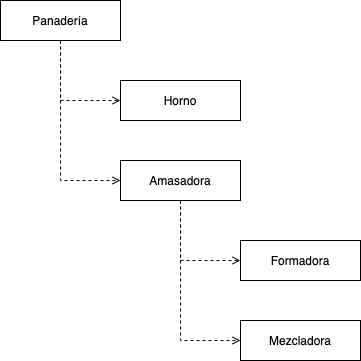

The diagram above was exported from draw.io. Its source (the exported page's mxGraphModel, read from the mxfile embedded in the PNG):
<mxGraphModel dx="1426" dy="852" grid="1" gridSize="10" guides="1" tooltips="1" connect="1" arrows="1" fold="1" page="1" pageScale="1" pageWidth="827" pageHeight="1169" math="0" shadow="0">
  <root>
    <mxCell id="0" />
    <mxCell id="1" parent="0" />
    <mxCell id="2" style="edgeStyle=orthogonalEdgeStyle;rounded=0;orthogonalLoop=1;jettySize=auto;html=1;exitX=0.5;exitY=1;exitDx=0;exitDy=0;entryX=0;entryY=0.5;entryDx=0;entryDy=0;endArrow=open;endFill=0;dashed=1;" edge="1" source="4" target="5" parent="1">
      <mxGeometry relative="1" as="geometry" />
    </mxCell>
    <mxCell id="3" style="edgeStyle=orthogonalEdgeStyle;rounded=0;orthogonalLoop=1;jettySize=auto;html=1;exitX=0.5;exitY=1;exitDx=0;exitDy=0;entryX=0;entryY=0.5;entryDx=0;entryDy=0;dashed=1;endArrow=open;endFill=0;" edge="1" source="4" target="8" parent="1">
      <mxGeometry relative="1" as="geometry" />
    </mxCell>
    <mxCell id="4" value="Panadería" style="rounded=0;whiteSpace=wrap;html=1;" vertex="1" parent="1">
      <mxGeometry x="80" y="120" width="120" height="40" as="geometry" />
    </mxCell>
    <mxCell id="5" value="Horno" style="rounded=0;whiteSpace=wrap;html=1;" vertex="1" parent="1">
      <mxGeometry x="200" y="200" width="120" height="40" as="geometry" />
    </mxCell>
    <mxCell id="6" style="edgeStyle=orthogonalEdgeStyle;rounded=0;orthogonalLoop=1;jettySize=auto;html=1;exitX=0.5;exitY=1;exitDx=0;exitDy=0;entryX=0;entryY=0.5;entryDx=0;entryDy=0;dashed=1;endArrow=open;endFill=0;" edge="1" source="8" target="9" parent="1">
      <mxGeometry relative="1" as="geometry" />
    </mxCell>
    <mxCell id="7" style="edgeStyle=orthogonalEdgeStyle;rounded=0;orthogonalLoop=1;jettySize=auto;html=1;exitX=0.5;exitY=1;exitDx=0;exitDy=0;entryX=0;entryY=0.5;entryDx=0;entryDy=0;dashed=1;endArrow=open;endFill=0;" edge="1" source="8" target="10" parent="1">
      <mxGeometry relative="1" as="geometry" />
    </mxCell>
    <mxCell id="8" value="Amasadora" style="rounded=0;whiteSpace=wrap;html=1;" vertex="1" parent="1">
      <mxGeometry x="200" y="280" width="120" height="40" as="geometry" />
    </mxCell>
    <mxCell id="9" value="Formadora" style="rounded=0;whiteSpace=wrap;html=1;" vertex="1" parent="1">
      <mxGeometry x="320" y="360" width="120" height="40" as="geometry" />
    </mxCell>
    <mxCell id="10" value="Mezcladora" style="rounded=0;whiteSpace=wrap;html=1;" vertex="1" parent="1">
      <mxGeometry x="320" y="440" width="120" height="40" as="geometry" />
    </mxCell>
  </root>
</mxGraphModel>